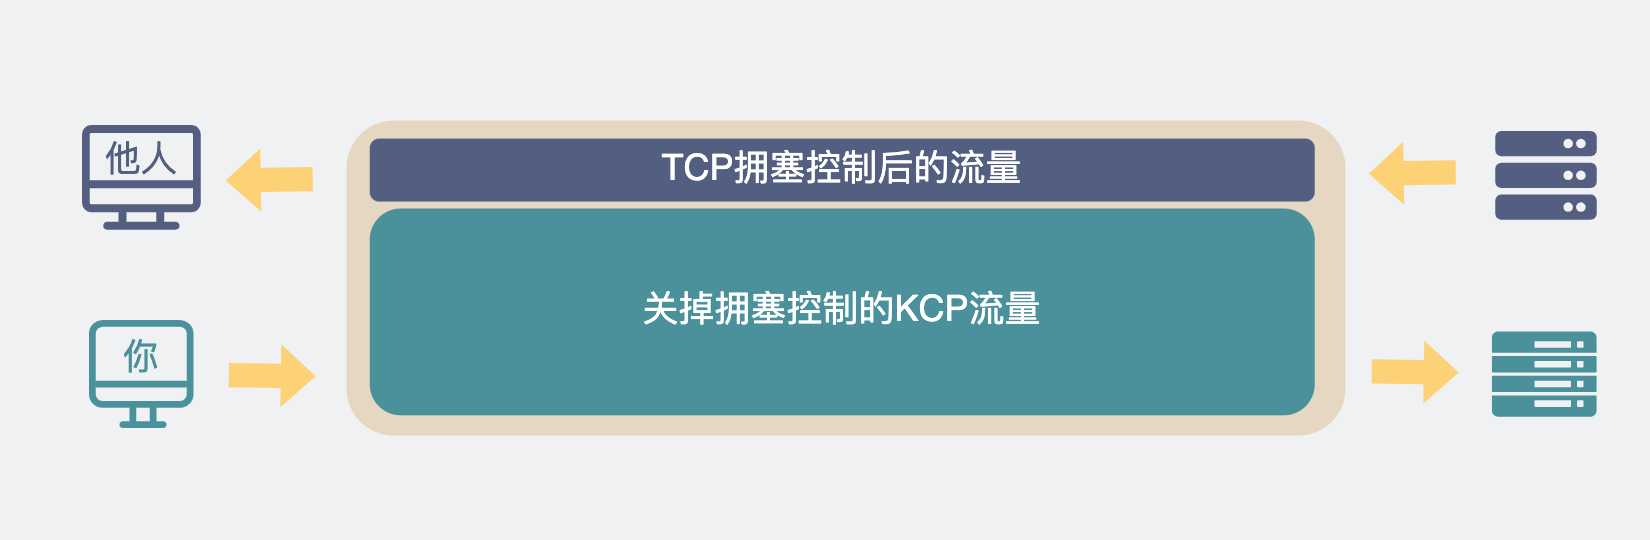

The diagram above was exported from draw.io. Its source (the exported page's mxGraphModel, read from the mxfile embedded in the PNG):
<mxGraphModel dx="643" dy="281" grid="0" gridSize="10" guides="1" tooltips="1" connect="1" arrows="1" fold="1" page="1" pageScale="1" pageWidth="550" pageHeight="180" background="#EFF1F3" math="0" shadow="0">
  <root>
    <mxCell id="0" />
    <mxCell id="1" parent="0" />
    <mxCell id="LvesvwtV2vatUiFBe1HR-21533" value="" style="shape=image;verticalLabelPosition=bottom;verticalAlign=top;imageAspect=0;aspect=fixed;image=data:image/svg+xml,(base64 omitted: 2264 chars)" parent="1" vertex="1">
      <mxGeometry x="27.120000000000005" y="464.69" width="40" height="40" as="geometry" />
    </mxCell>
    <mxCell id="LvesvwtV2vatUiFBe1HR-21534" value="" style="shape=image;verticalLabelPosition=bottom;verticalAlign=top;imageAspect=0;aspect=fixed;image=data:image/svg+xml,(base64 omitted: 2172 chars)" parent="1" vertex="1">
      <mxGeometry x="497.25" y="467.19" width="35" height="35" as="geometry" />
    </mxCell>
    <mxCell id="jsef9Xo3sPEI110m0m4C-1" value="" style="rounded=1;whiteSpace=wrap;html=1;strokeColor=none;fillColor=#E6D7C2;" parent="1" vertex="1">
      <mxGeometry x="115" y="399.69" width="333" height="105" as="geometry" />
    </mxCell>
    <mxCell id="jsef9Xo3sPEI110m0m4C-21" value="" style="shape=image;verticalLabelPosition=bottom;labelBackgroundColor=default;verticalAlign=top;aspect=fixed;imageAspect=0;image=data:image/svg+xml,(base64 omitted: 1392 chars);" parent="1" vertex="1">
      <mxGeometry x="498.4" y="401.52" width="33.85" height="33.85" as="geometry" />
    </mxCell>
    <mxCell id="jsef9Xo3sPEI110m0m4C-22" value="" style="shape=image;verticalLabelPosition=bottom;verticalAlign=top;imageAspect=0;aspect=fixed;image=data:image/svg+xml,(base64 omitted: 1624 chars);dashed=1;fillColor=none;" parent="1" vertex="1">
      <mxGeometry x="25" y="397" width="44.25" height="44.25" as="geometry" />
    </mxCell>
    <mxCell id="jsef9Xo3sPEI110m0m4C-24" value="" style="shape=flexArrow;endArrow=classic;html=1;rounded=0;strokeColor=none;fillColor=#FDD276;width=8.070175438596491;endSize=3.5508771929824556;endWidth=11.905201600492457;" parent="1" edge="1">
      <mxGeometry width="50" height="50" relative="1" as="geometry">
        <mxPoint x="75.25" y="484.50999999999993" as="sourcePoint" />
        <mxPoint x="105.25" y="484.94" as="targetPoint" />
      </mxGeometry>
    </mxCell>
    <mxCell id="jsef9Xo3sPEI110m0m4C-28" value="" style="shape=flexArrow;endArrow=classic;html=1;rounded=0;strokeColor=none;fillColor=#FDD276;width=8.070175438596491;endSize=3.5508771929824556;endWidth=11.905201600492457;" parent="1" edge="1">
      <mxGeometry width="50" height="50" relative="1" as="geometry">
        <mxPoint x="104.24999999999983" y="419.22999999999996" as="sourcePoint" />
        <mxPoint x="74.24999999999983" y="419.66" as="targetPoint" />
      </mxGeometry>
    </mxCell>
    <mxCell id="jsef9Xo3sPEI110m0m4C-29" value="" style="shape=flexArrow;endArrow=classic;html=1;rounded=0;strokeColor=none;fillColor=#FDD276;width=8.070175438596491;endSize=3.5508771929824556;endWidth=11.905201600492457;" parent="1" edge="1">
      <mxGeometry width="50" height="50" relative="1" as="geometry">
        <mxPoint x="456.25" y="483.25999999999993" as="sourcePoint" />
        <mxPoint x="486.25" y="483.69" as="targetPoint" />
      </mxGeometry>
    </mxCell>
    <mxCell id="jsef9Xo3sPEI110m0m4C-30" value="" style="shape=flexArrow;endArrow=classic;html=1;rounded=0;strokeColor=none;fillColor=#FDD276;width=8.070175438596491;endSize=3.5508771929824556;endWidth=11.905201600492457;" parent="1" edge="1">
      <mxGeometry width="50" height="50" relative="1" as="geometry">
        <mxPoint x="485.2500000000001" y="416.97999999999996" as="sourcePoint" />
        <mxPoint x="455.2500000000001" y="417.41" as="targetPoint" />
      </mxGeometry>
    </mxCell>
    <mxCell id="N1RMKMh5gHixkr7Ac_zt-1" value="&lt;font color=&quot;#ffffff&quot;&gt;TCP拥塞控制后的流量&lt;/font&gt;" style="rounded=1;whiteSpace=wrap;html=1;fillColor=#535f80;strokeColor=none;" parent="1" vertex="1">
      <mxGeometry x="122.75" y="405.69" width="315" height="21" as="geometry" />
    </mxCell>
    <mxCell id="N1RMKMh5gHixkr7Ac_zt-6" value="&lt;font color=&quot;#ffffff&quot;&gt;关掉拥塞控制的KCP流量&lt;/font&gt;" style="rounded=1;whiteSpace=wrap;html=1;fillColor=#4A919B;strokeColor=none;" parent="1" vertex="1">
      <mxGeometry x="122.75" y="429" width="315" height="68.94" as="geometry" />
    </mxCell>
    <mxCell id="N1RMKMh5gHixkr7Ac_zt-7" value="&lt;font color=&quot;#535f80&quot;&gt;&lt;span style=&quot;font-size: 11px;&quot;&gt;他人&lt;/span&gt;&lt;/font&gt;" style="text;html=1;strokeColor=none;fillColor=none;align=center;verticalAlign=middle;whiteSpace=wrap;rounded=0;" parent="1" vertex="1">
      <mxGeometry x="17" y="397.94" width="60" height="30" as="geometry" />
    </mxCell>
    <mxCell id="N1RMKMh5gHixkr7Ac_zt-8" value="&lt;font color=&quot;#4a919b&quot; style=&quot;font-size: 11px;&quot;&gt;你&lt;/font&gt;" style="text;html=1;strokeColor=none;fillColor=none;align=center;verticalAlign=middle;whiteSpace=wrap;rounded=0;" parent="1" vertex="1">
      <mxGeometry x="17.119999999999997" y="463.69" width="60" height="30" as="geometry" />
    </mxCell>
  </root>
</mxGraphModel>